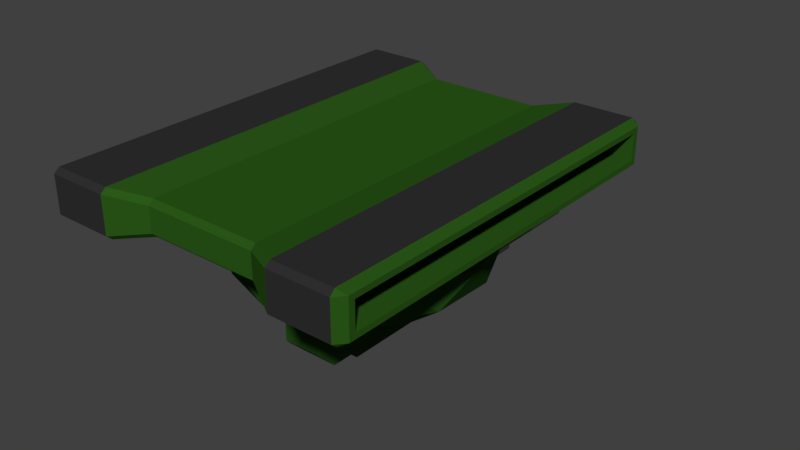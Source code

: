 # Source: Tank.blend  (saved by Blender 2.78.0; exported with 4.5.12 LTS)
import bpy
from mathutils import Matrix  # noqa: F401  (used for matrix-valued properties, if any)

bpy.ops.wm.read_factory_settings(use_empty=True)
scene = bpy.context.scene
scene.name = 'Scene'

# ---- collections
col_collection_1 = bpy.data.collections.new('Collection 1'); scene.collection.children.link(col_collection_1)

# ---- materials (node trees are filled in below, after node groups)
mat_material = bpy.data.materials.new('Material')
mat_material.alpha_threshold = 0.0
mat_material.use_transparent_shadow = False
mat_material.diffuse_color = (0.02391, 0.0985, 0.009336, 1.0)
mat_material.roughness = 0.5
mat_material_001 = bpy.data.materials.new('Material.001')
mat_material_001.alpha_threshold = 0.0
mat_material_001.use_transparent_shadow = False
mat_material_001.diffuse_color = (0.0291, 0.0291, 0.0291, 1.0)
mat_material_001.specular_color = (0.08353, 0.08353, 0.08353)
mat_material_001.roughness = 0.5
mat_material_002 = bpy.data.materials.new('Material.002')
mat_material_002.alpha_threshold = 0.0
mat_material_002.use_transparent_shadow = False
mat_material_002.diffuse_color = (0.3757, 0.3757, 0.3757, 1.0)
mat_material_002.roughness = 0.5
mat_material_002.specular_intensity = 1.0
mat_material_003 = bpy.data.materials.new('Material.003')
mat_material_003.alpha_threshold = 0.0
mat_material_003.use_transparent_shadow = False
mat_material_003.diffuse_color = (0.01737, 0.06997, 0.01008, 1.0)
mat_material_003.roughness = 0.5

# ---- material node trees

# ---- world
world_world = bpy.data.worlds.new('World'); scene.world = world_world
world_world.color = (0.05088, 0.05088, 0.05088)
world_world.use_sun_shadow = False
world_world.sun_shadow_jitter_overblur = 0.0
world_world.cycles.sampling_method = 'MANUAL'

# ---- meshes
me_cube_001 = bpy.data.meshes.new('Cube.001')
me_cube_001.from_pydata([(-0.4948, 0.2029, 0.8747), (-0.4948, -0.06861, 0.8747), (0.4948, 0.2029, 0.8747), (0.4948, -0.06861, 0.8747), (-0.4948, 0.2029, -0.8747), (-0.4948, -0.06861, -0.8747), (0.4948, 0.2029, -0.8747), (0.4948, -0.06861, -0.8747), (0.2974, 0.2029, 0.8747), (0.2974, 0.1751, 0.8991), (-0.2974, 0.1751, 0.8991), (-0.2974, 0.2029, 0.8747), (-0.2974, -0.06861, 0.8747), (-0.2974, -0.04078, 0.8991), (0.2974, -0.04078, 0.8991), (0.2974, -0.06861, 0.8747), (-0.2974, 0.2029, -0.8747), (-0.2974, 0.1751, -0.8991), (0.2974, 0.1751, -0.8991), (0.2974, 0.2029, -0.8747), (0.2974, -0.06861, -0.8747), (0.2974, -0.04078, -0.8991), (-0.2974, -0.04078, -0.8991), (-0.2974, -0.06861, -0.8747), (0.1866, 0.1666, 0.7928), (0.1866, 0.1387, 0.815), (-0.1866, 0.1387, 0.815), (-0.1866, 0.1666, 0.7928), (-0.1866, -0.03227, 0.7928), (-0.1866, -0.004434, 0.815), (0.1866, -0.004434, 0.815), (0.1866, -0.03227, 0.7928), (-0.1866, 0.1666, -0.7928), (-0.1866, 0.1387, -0.815), (0.1866, 0.1387, -0.815), (0.1866, 0.1666, -0.7928), (0.1866, -0.03227, -0.7928), (0.1866, -0.004434, -0.815), (-0.1866, -0.004434, -0.815), (-0.1866, -0.03227, -0.7928), (-0.5219, 0.144, 0.8289), (-0.4965, 0.1751, 0.8991), (-0.495, 0.2026, 0.8749), (-0.4965, -0.04078, 0.8991), (-0.5219, -0.009675, 0.8289), (-0.495, -0.06833, 0.8749), (0.4965, 0.1751, 0.8991), (0.5219, 0.144, 0.8289), (0.495, 0.2026, 0.8749), (0.5219, -0.009675, 0.8289), (0.4965, -0.04078, 0.8991), (0.495, -0.06833, 0.8749), (-0.4965, 0.1751, -0.8991), (-0.5219, 0.144, -0.8289), (-0.495, 0.2026, -0.8749), (-0.5219, -0.009675, -0.8289), (-0.4965, -0.04078, -0.8991), (-0.495, -0.06833, -0.8749), (0.5219, 0.144, -0.8289), (0.4965, 0.1751, -0.8991), (0.495, 0.2026, -0.8749), (0.4965, -0.04078, -0.8991), (0.5219, -0.009675, -0.8289), (0.495, -0.06833, -0.8749), (-0.5219, 0.1751, 0.8569), (-0.5219, -0.04078, 0.8569), (-0.5219, -0.04078, -0.8569), (-0.5219, 0.1751, -0.8569), (0.5219, -0.04078, 0.8569), (0.5219, 0.1751, 0.8569), (0.5219, 0.1751, -0.8569), (0.5219, -0.04078, -0.8569), (-0.3535, 0.144, 0.8289), (-0.3535, -0.009675, 0.8289), (-0.3535, -0.009675, -0.8289), (-0.3535, 0.144, -0.8289), (0.3535, -0.009675, 0.8289), (0.3535, 0.144, 0.8289), (0.3535, 0.144, -0.8289), (0.3535, -0.009675, -0.8289)], [], [(7, 3, 15, 20), (2, 6, 19, 8), (7, 20, 21, 61, 63), (23, 12, 1, 5), (1, 12, 13, 43, 45), (3, 7, 63, 71, 68, 51), (23, 5, 57, 56, 22), (20, 15, 31, 36), (44, 40, 72, 73), (10, 13, 29, 26), (8, 19, 35, 24), (18, 21, 37, 34), (41, 43, 13, 10), (27, 32, 16, 11), (39, 28, 12, 23), (24, 35, 32, 27), (26, 29, 30, 25), (25, 30, 14, 9), (36, 31, 28, 39), (33, 38, 22, 17), (34, 37, 38, 33), (47, 49, 76, 77), (4, 16, 17, 52, 54), (9, 14, 50, 46), (15, 3, 51, 50, 14), (59, 61, 21, 18), (19, 6, 60, 59, 18), (11, 0, 42, 41, 10), (2, 8, 9, 46, 48), (6, 2, 48, 69, 70, 60), (27, 11, 10, 26), (5, 1, 45, 65, 66, 57), (31, 15, 14, 30), (17, 22, 56, 52), (35, 19, 18, 34), (39, 23, 22, 38), (8, 24, 25, 9), (24, 27, 26, 25), (12, 28, 29, 13), (28, 31, 30, 29), (16, 32, 33, 17), (32, 35, 34, 33), (20, 36, 37, 21), (36, 39, 38, 37), (11, 16, 4, 0), (64, 41, 42), (43, 65, 45), (46, 69, 48), (68, 50, 51), (52, 67, 54), (66, 56, 57), (70, 59, 60), (61, 71, 63), (64, 65, 43, 41), (52, 56, 66, 67), (46, 50, 68, 69), (61, 59, 70, 71), (0, 4, 54, 67, 64, 42), (40, 44, 65, 64), (55, 53, 67, 66), (49, 47, 69, 68), (58, 62, 71, 70), (53, 40, 64, 67), (44, 55, 66, 65), (47, 58, 70, 69), (62, 49, 68, 71), (77, 76, 79, 78), (75, 74, 73, 72), (49, 62, 79, 76), (55, 44, 73, 74), (62, 58, 78, 79), (53, 55, 74, 75), (58, 47, 77, 78), (40, 53, 75, 72)])
me_cube_001.polygons.foreach_set('material_index', [1, 1, 1, 1, 1, 0, 1, 0, 0, 0, 0, 0, 1, 0, 0, 0, 0, 0, 0, 0, 0, 0, 1, 1, 1, 1, 1, 1, 1, 0, 0, 0, 0, 1, 0, 0, 0, 0, 0, 0, 0, 0, 0, 0, 1, 0, 0, 0, 0, 0, 0, 0, 0, 0, 0, 0, 0, 0, 0, 0, 0, 0, 0, 0, 0, 0, 0, 0, 0, 0, 0, 0, 0, 0])
me_cube_001.materials.append(mat_material)
me_cube_001.materials.append(mat_material_001)
me_cube_001.use_remesh_preserve_volume = False
me_cube_001.use_remesh_preserve_attributes = False
me_cube_001.use_mirror_vertex_groups = False
me_cube_001.update()
me_icosphere = bpy.data.meshes.new('Icosphere')
me_icosphere.from_pydata([(0.7394, 0.1942, 0.3063), (0.8204, 0.237, 0.3398), (0.7776, 0.3351, 0.3221), (0.8204, 0.2923, 0.3398), (0.7394, 0.1942, -0.3063), (0.8204, 0.237, -0.3398), (0.7776, 0.3351, -0.3221), (0.8204, 0.2923, -0.3398), (0.3063, 0.1942, -0.7394), (0.3398, 0.237, -0.8204), (0.3221, 0.3351, -0.7776), (0.3398, 0.2923, -0.8204), (-0.3063, 0.1942, -0.7394), (-0.3398, 0.237, -0.8204), (-0.3221, 0.3351, -0.7776), (-0.3398, 0.2923, -0.8204), (-0.7394, 0.1942, -0.3063), (-0.8204, 0.237, -0.3398), (-0.7776, 0.3351, -0.3221), (-0.8204, 0.2923, -0.3398), (-0.7394, 0.1942, 0.3063), (-0.8204, 0.237, 0.3398), (-0.7776, 0.3351, 0.3221), (-0.8204, 0.2923, 0.3398), (-0.3063, 0.1942, 0.7394), (-0.3398, 0.237, 0.8204), (-0.3221, 0.3351, 0.7776), (-0.3398, 0.2923, 0.8204), (0.3063, 0.1942, 0.7394), (0.3398, 0.237, 0.8204), (0.3221, 0.3351, 0.7776), (0.3398, 0.2923, 0.8204), (0.7776, 0.1942, -0.3221), (0.7776, 0.1942, 0.3221), (0.3221, 0.1942, -0.7776), (-0.3221, 0.1942, -0.7776), (-0.7776, 0.1942, -0.3221), (-0.7776, 0.1942, 0.3221), (-0.3221, 0.1942, 0.7776), (0.3221, 0.1942, 0.7776), (0.7394, 0.2132, -0.3063), (0.7394, 0.2132, 0.3063), (0.3063, 0.2132, -0.7394), (-0.3063, 0.2132, -0.7394), (-0.7394, 0.2132, -0.3063), (-0.7394, 0.2132, 0.3063), (-0.3063, 0.2132, 0.7394), (0.3063, 0.2132, 0.7394), (-0.1134, 1.042, -0.3553), (0.1136, 1.042, -0.3553), (-0.1094, 0.5736, -0.4761), (-0.2342, 0.5736, -0.3513), (0.2344, 0.5736, -0.3513), (0.1096, 0.5736, -0.4761), (-0.2342, 0.9214, -0.3513), (-0.1094, 0.9214, -0.4761), (-0.1622, 0.9934, -0.4041), (0.1096, 0.9214, -0.4761), (0.2344, 0.9214, -0.3513), (0.1624, 0.9934, -0.4041), (-0.05295, 1.064, 0.494), (0.05315, 1.064, 0.494), (0.1282, 0.9888, 0.494), (0.1282, 0.8827, 0.494), (0.05315, 0.8077, 0.494), (-0.05295, 0.8077, 0.494), (-0.128, 0.8827, 0.494), (-0.128, 0.9888, 0.494), (-0.05311, 1.064, -0.1986), (-0.07599, 1.119, -0.1433), (0.05331, 1.064, -0.1986), (0.07619, 1.119, -0.1433), (0.1286, 0.989, -0.1986), (0.1838, 1.012, -0.1433), (0.1286, 0.8825, -0.1986), (0.1838, 0.8597, -0.1433), (0.05331, 0.8073, -0.1986), (0.07619, 0.7521, -0.1433), (-0.05311, 0.8073, -0.1986), (-0.07599, 0.7521, -0.1433), (-0.1284, 0.8825, -0.1986), (-0.1836, 0.8597, -0.1433), (-0.1284, 0.989, -0.1986), (-0.1836, 1.012, -0.1433), (-0.04519, 1.045, 1.206), (0.04539, 1.045, 1.206), (0.1094, 0.981, 1.206), (0.1094, 0.8905, 1.206), (0.04539, 0.8264, 1.206), (-0.04519, 0.8264, 1.206), (-0.1092, 0.8905, 1.206), (-0.1092, 0.981, 1.206), (-0.03634, 1.024, 1.798), (0.03654, 1.024, 1.798), (0.08806, 0.9722, 1.798), (0.08806, 0.8993, 1.798), (0.03654, 0.8478, 1.798), (-0.03634, 0.8478, 1.798), (-0.08786, 0.8993, 1.798), (-0.08786, 0.9722, 1.798), (-0.03633, 1.024, -0.1321), (0.03654, 1.024, -0.1321), (0.08806, 0.9722, -0.1321), (0.08806, 0.8993, -0.1321), (0.03654, 0.8478, -0.1321), (-0.03633, 0.8478, -0.1321), (-0.08786, 0.8993, -0.1321), (-0.08786, 0.9722, -0.1321), (-0.0404, 1.034, 1.798), (-0.04519, 1.045, 1.786), (0.04539, 1.045, 1.786), (0.0406, 1.034, 1.798), (0.1094, 0.981, 1.786), (0.09788, 0.9762, 1.798), (0.1094, 0.8905, 1.786), (0.09788, 0.8952, 1.798), (0.04539, 0.8264, 1.786), (0.0406, 0.838, 1.798), (-0.04519, 0.8264, 1.786), (-0.0404, 0.838, 1.798), (-0.1092, 0.8905, 1.786), (-0.09767, 0.8952, 1.798), (-0.1092, 0.981, 1.786), (-0.09767, 0.9762, 1.798), (-0.04875, 1.054, 1.206), (-0.05295, 1.064, 1.196), (0.05315, 1.064, 1.196), (0.04895, 1.054, 1.206), (0.1282, 0.9888, 1.196), (0.118, 0.9846, 1.206), (0.1282, 0.8827, 1.196), (0.118, 0.8869, 1.206), (0.05315, 0.8077, 1.196), (0.04895, 0.8178, 1.206), (-0.05295, 0.8077, 1.196), (-0.04875, 0.8178, 1.206), (-0.128, 0.8827, 1.196), (-0.1178, 0.8869, 1.206), (-0.128, 0.9888, 1.196), (-0.1178, 0.9846, 1.206), (-0.06352, 1.089, 0.494), (-0.07599, 1.119, 0.4639), (0.07619, 1.119, 0.4639), (0.06372, 1.089, 0.494), (0.1838, 1.012, 0.4639), (0.1537, 0.9994, 0.494), (0.1838, 0.8597, 0.4639), (0.1537, 0.8721, 0.494), (0.07619, 0.7521, 0.4639), (0.06372, 0.7822, 0.494), (-0.07599, 0.7521, 0.4639), (-0.06352, 0.7822, 0.494), (-0.1836, 0.8597, 0.4639), (-0.1535, 0.8721, 0.494), (-0.1836, 1.012, 0.4639), (-0.1535, 0.9994, 0.494), (-0.2342, 0.5736, -0.03543), (-0.2063, 0.6015, -0.007474), (0.2065, 0.6015, -0.007474), (0.2344, 0.5736, -0.03543), (-0.2063, 0.9098, -0.007474), (-0.2342, 0.9214, -0.03543), (-0.1018, 1.014, -0.007474), (-0.1134, 1.042, -0.03543), (0.102, 1.014, -0.007474), (0.1136, 1.042, -0.03543), (0.2344, 0.9214, -0.03543), (0.2065, 0.9098, -0.007474), (-0.1027, 0.3499, 0.4059), (0.1029, 0.3499, 0.4059), (0.1672, 0.83, 0.4059), (-0.167, 0.83, 0.4059), (0.1029, 0.3499, -0.4054), (-0.1027, 0.3499, -0.4054), (-0.6841, 0.5574, -0.2221), (-0.4228, 0.5574, 0.5823), (0.4229, 0.5574, 0.5823), (0.6843, 0.5574, -0.2221), (8.124e-05, 0.5574, -0.7192), (-0.167, 0.83, -0.4054), (0.1672, 0.83, -0.4054), (0.3084, 0.83, 0.4059), (0.3084, 0.3499, 0.4059), (-0.3082, 0.83, 0.4059), (-0.3082, 0.3499, 0.4059), (-0.4021, 0.6016, -0.5533), (-0.6506, 0.6016, 0.2117), (8.106e-05, 0.6016, 0.6844), (0.6508, 0.6016, 0.2117), (0.4023, 0.6016, -0.5533), (-0.2228, 0.8421, -0.07221), (8.125e-05, 0.7848, -0.4226), (-0.1377, 0.8421, 0.1899), (0.1379, 0.8421, 0.1899), (0.223, 0.8421, -0.07221), (-0.167, 0.9028, 0.4059), (0.1672, 0.9028, 0.4059), (0.08037, 0.3499, 0.4059), (-0.08017, 0.3499, 0.4059), (-0.1304, 0.83, 0.4059), (0.1306, 0.83, 0.4059), (-0.08017, 0.3499, -0.4054), (0.08037, 0.3499, -0.4054), (0.1306, 0.83, -0.4054), (-0.1304, 0.83, -0.4054), (0.1306, 0.9028, 0.4059), (-0.1304, 0.9028, 0.4059), (8.119e-05, 0.8421, -0.2342), (0.4023, 0.7848, -0.1305), (0.2486, 0.7848, 0.3423), (-0.2485, 0.7848, 0.3423), (-0.4021, 0.7848, -0.1305), (0.1029, 0.3499, -0.3667), (-0.1027, 0.3499, -0.3667), (0.3084, 0.83, -0.3667), (0.3084, 0.3499, -0.3667), (-0.3082, 0.83, -0.3667), (-0.3082, 0.3499, -0.3667), (-0.167, 0.9028, -0.3667), (0.1672, 0.9028, -0.3667), (-0.08017, 0.3499, -0.3667), (0.08037, 0.3499, -0.3667), (0.1306, 0.83, -0.3588), (-0.1304, 0.83, -0.3588), (0.1306, 0.9028, -0.3667), (-0.1304, 0.9028, -0.3667), (0.3084, 0.83, -0.3871), (0.2863, 0.83, -0.4054), (0.3084, 0.3499, -0.3871), (0.2883, 0.3499, -0.4054), (-0.2861, 0.83, -0.4054), (-0.3082, 0.83, -0.3871), (-0.2881, 0.3499, -0.4054), (-0.3082, 0.3499, -0.3871), (-0.167, 0.8842, -0.4054), (-0.167, 0.9028, -0.3871), (0.1672, 0.9028, -0.3871), (0.1672, 0.8842, -0.4054), (-0.1304, 0.9028, -0.3871), (-0.1304, 0.8842, -0.4054), (-0.1121, 0.9028, -0.4054), (0.1306, 0.8842, -0.4054), (0.1306, 0.9028, -0.3871), (0.1123, 0.9028, -0.4054), (-0.224, 0.3053, -0.6893), (-0.2236, 0.3851, -0.7313), (0.2241, 0.3053, -0.6893), (0.2222, 0.3821, -0.7334), (-0.7249, 0.3053, 0.0002194), (-0.7665, 0.3818, -0.01546), (-0.5865, 0.3053, -0.4259), (-0.6264, 0.3843, -0.4394), (-0.224, 0.3053, 0.6897), (-0.2522, 0.3813, 0.7245), (-0.5865, 0.3053, 0.4264), (-0.613, 0.3829, 0.4594), (0.5866, 0.3053, 0.4264), (0.6134, 0.3827, 0.4593), (0.2241, 0.3053, 0.6897), (0.2504, 0.3788, 0.7264), (0.5866, 0.3053, -0.4259), (0.6263, 0.383, -0.4408), (0.7251, 0.3053, 0.0002196), (0.7669, 0.3813, -0.01581)], [], [(29, 1, 3, 31), (9, 13, 15, 11), (13, 17, 19, 15), (17, 21, 23, 19), (21, 25, 27, 23), (25, 29, 31, 27), (5, 9, 11, 7), (6, 10, 14, 18, 22, 26, 30, 2), (1, 5, 7, 3), (1, 33, 32, 5), (7, 6, 2, 3), (5, 32, 34, 9), (11, 10, 6, 7), (9, 34, 35, 13), (15, 14, 10, 11), (13, 35, 36, 17), (19, 18, 14, 15), (17, 36, 37, 21), (23, 22, 18, 19), (21, 37, 38, 25), (27, 26, 22, 23), (25, 38, 39, 29), (31, 30, 26, 27), (29, 39, 33, 1), (3, 2, 30, 31), (8, 42, 43, 12), (4, 32, 33, 0), (8, 34, 32, 4), (12, 35, 34, 8), (16, 36, 35, 12), (20, 37, 36, 16), (24, 38, 37, 20), (28, 39, 38, 24), (0, 33, 39, 28), (41, 47, 46, 45, 44, 43, 42, 40), (0, 41, 40, 4), (28, 47, 41, 0), (20, 45, 46, 24), (12, 43, 44, 16), (4, 40, 42, 8), (24, 46, 47, 28), (16, 44, 45, 20), (165, 166, 58, 59, 49), (157, 158, 167, 164, 162, 160), (51, 156, 161, 54), (159, 52, 58, 166), (49, 48, 163, 165), (49, 59, 57, 55, 56, 48), (48, 56, 54, 161, 163), (54, 56, 55), (57, 59, 58), (50, 51, 54, 55), (57, 58, 52, 53), (53, 50, 55, 57), (141, 142, 71, 69), (64, 149, 147, 63), (65, 151, 149, 64), (66, 153, 151, 65), (67, 155, 153, 66), (63, 147, 145, 62), (70, 72, 74, 76, 78, 80, 82, 68), (60, 125, 126, 61), (71, 70, 68, 69), (73, 72, 70, 71), (75, 74, 72, 73), (77, 76, 74, 75), (79, 78, 76, 77), (81, 80, 78, 79), (83, 82, 80, 81), (69, 68, 82, 83), (60, 140, 155, 67), (154, 141, 69, 83), (142, 144, 73, 71), (144, 146, 75, 73), (146, 148, 77, 75), (148, 150, 79, 77), (150, 152, 81, 79), (152, 154, 83, 81), (62, 145, 143, 61), (91, 139, 137, 90), (89, 135, 133, 88), (87, 131, 129, 86), (90, 137, 135, 89), (88, 133, 131, 87), (84, 124, 139, 91), (67, 138, 125, 60), (61, 126, 128, 62), (62, 128, 130, 63), (63, 130, 132, 64), (64, 132, 134, 65), (65, 134, 136, 66), (66, 136, 138, 67), (86, 129, 127, 85), (92, 100, 101, 93), (98, 121, 119, 97), (96, 117, 115, 95), (92, 108, 123, 99), (84, 109, 110, 85), (99, 123, 121, 98), (97, 119, 117, 96), (95, 115, 113, 94), (91, 122, 109, 84), (85, 110, 112, 86), (86, 112, 114, 87), (87, 114, 116, 88), (88, 116, 118, 89), (89, 118, 120, 90), (90, 120, 122, 91), (94, 113, 111, 93), (100, 107, 106, 105, 104, 103, 102, 101), (99, 107, 100, 92), (97, 105, 106, 98), (95, 103, 104, 96), (93, 101, 102, 94), (98, 106, 107, 99), (96, 104, 105, 97), (94, 102, 103, 95), (109, 108, 111, 110), (110, 111, 113, 112), (112, 113, 115, 114), (114, 115, 117, 116), (116, 117, 119, 118), (118, 119, 121, 120), (120, 121, 123, 122), (122, 123, 108, 109), (93, 111, 108, 92), (125, 124, 127, 126), (126, 127, 129, 128), (128, 129, 131, 130), (130, 131, 133, 132), (132, 133, 135, 134), (134, 135, 137, 136), (136, 137, 139, 138), (138, 139, 124, 125), (85, 127, 124, 84), (141, 140, 143, 142), (142, 143, 145, 144), (144, 145, 147, 146), (146, 147, 149, 148), (148, 149, 151, 150), (150, 151, 153, 152), (152, 153, 155, 154), (154, 155, 140, 141), (61, 143, 140, 60), (159, 158, 157, 156), (167, 166, 165, 164), (162, 163, 161, 160), (160, 161, 156, 157), (163, 162, 164, 165), (166, 167, 158, 159), (159, 156, 51, 50, 53, 52), (174, 211, 185), (175, 210, 186), (176, 209, 187), (177, 208, 188), (178, 191, 189), (191, 208, 189), (189, 208, 177), (208, 209, 188), (188, 209, 176), (209, 210, 187), (187, 210, 175), (210, 211, 186), (186, 211, 174), (211, 191, 185), (185, 191, 178), (247, 189, 261), (249, 186, 174), (261, 177, 263), (257, 176, 259), (263, 188, 257), (261, 189, 177), (253, 175, 255), (259, 187, 253), (257, 188, 176), (249, 174, 251), (255, 186, 249), (253, 187, 175), (245, 178, 247), (246, 260, 262, 256, 258, 252, 254, 248, 250, 244), (263, 177, 188), (259, 176, 187), (255, 175, 186), (251, 174, 185), (247, 178, 189), (223, 225, 206, 199), (171, 195, 183), (221, 202, 172, 212), (179, 234, 239, 204), (201, 173, 179, 204), (215, 228, 226, 214), (197, 169, 170, 200), (184, 168, 171, 183), (181, 196, 170), (230, 234, 179), (218, 235, 231, 216), (214, 226, 236, 219), (169, 182, 181, 170), (217, 184, 183, 216), (251, 185, 245), (180, 237, 227), (233, 217, 216, 231), (173, 232, 230, 179), (212, 172, 229, 228, 215), (168, 198, 199, 171), (198, 197, 200, 199), (172, 202, 203, 180), (202, 201, 204, 203), (213, 173, 201, 220), (220, 201, 202, 221), (225, 224, 242, 243, 240, 238), (204, 239, 240, 243, 241, 203), (219, 236, 242, 224), (203, 241, 237, 180), (170, 196, 205, 200), (199, 206, 195, 171), (225, 238, 235, 218), (224, 225, 223, 222), (194, 208, 191, 207), (193, 209, 208, 194), (192, 210, 209, 193), (190, 211, 210, 192), (207, 191, 211, 190), (200, 205, 224, 222), (196, 219, 224, 205), (206, 225, 218, 195), (200, 222, 223, 199), (198, 220, 221, 197), (168, 213, 220, 198), (195, 218, 216, 183), (181, 214, 219, 196), (217, 233, 232, 173, 213), (182, 215, 214, 181), (169, 212, 215, 182), (184, 217, 213, 168), (197, 221, 212, 169), (238, 240, 239), (241, 243, 242), (227, 226, 228, 229), (232, 233, 231, 230), (226, 227, 237, 236), (235, 234, 230, 231), (238, 239, 234, 235), (236, 237, 241, 242), (229, 172, 180, 227), (246, 247, 261, 260), (262, 263, 257, 256), (258, 259, 253, 252), (254, 255, 249, 248), (250, 251, 245, 244), (260, 261, 263, 262), (256, 257, 259, 258), (252, 253, 255, 254), (248, 249, 251, 250), (244, 245, 247, 246), (245, 185, 178)])
me_icosphere.polygons.foreach_set('material_index', [1, 1, 1, 1, 1, 1, 1, 1, 1, 1, 1, 1, 1, 1, 1, 1, 1, 1, 1, 1, 1, 1, 1, 1, 1, 1, 1, 1, 1, 1, 1, 1, 1, 1, 1, 1, 1, 1, 1, 1, 1, 1, 1, 1, 1, 1, 1, 1, 1, 1, 1, 1, 1, 1, 1, 1, 1, 1, 1, 1, 1, 0, 1, 1, 1, 1, 1, 1, 1, 1, 1, 1, 1, 1, 1, 1, 1, 1, 1, 0, 0, 0, 0, 0, 0, 0, 0, 0, 0, 0, 0, 0, 0, 0, 0, 0, 0, 0, 0, 0, 0, 0, 0, 0, 0, 0, 0, 0, 0, 0, 0, 0, 0, 0, 0, 0, 0, 0, 0, 0, 0, 0, 0, 0, 0, 0, 0, 0, 0, 0, 0, 0, 0, 0, 0, 1, 1, 1, 1, 1, 1, 1, 1, 1, 1, 1, 1, 1, 1, 1, 1, 1, 1, 1, 1, 1, 1, 1, 1, 1, 1, 1, 1, 1, 1, 1, 1, 1, 1, 1, 1, 1, 1, 1, 1, 1, 1, 1, 1, 1, 1, 1, 1, 1, 1, 1, 1, 1, 1, 1, 1, 1, 1, 1, 1, 1, 1, 1, 1, 1, 1, 1, 1, 1, 1, 1, 1, 1, 1, 1, 1, 1, 1, 1, 1, 1, 1, 1, 1, 1, 1, 1, 1, 1, 1, 1, 1, 1, 1, 1, 1, 1, 1, 1, 1, 1, 1, 1, 1, 1, 1, 1, 1, 1, 1, 1, 1, 1, 1, 1, 1, 1, 1, 1, 1, 1])
me_icosphere.materials.append(mat_material_002)
me_icosphere.materials.append(mat_material_003)
me_icosphere.use_remesh_preserve_volume = False
me_icosphere.use_remesh_preserve_attributes = False
me_icosphere.use_mirror_vertex_groups = False
me_icosphere.update()

# ---- objects
ob_cube_001 = bpy.data.objects.new('Cube.001', me_cube_001)
ob_icosphere = bpy.data.objects.new('Icosphere', me_icosphere)

# ---- transforms, parenting, visibility, modifiers, constraints
ob_cube_001.location = (0.0, 0.0, 0.0)
ob_cube_001.rotation_euler = (-1.571, -0.0, 0.0)
ob_cube_001.scale = (1.796, 1.0, 1.313)
ob_cube_001.lineart.crease_threshold = 0.0
ob_icosphere.location = (0.0, 0.0, 0.0)
ob_icosphere.rotation_euler = (-1.571, -0.0, 0.0)
ob_icosphere.lineart.crease_threshold = 0.0

# ---- collection membership
col_collection_1.objects.link(ob_cube_001)
col_collection_1.objects.link(ob_icosphere)

# ---- scene / render settings (as saved in the file)
scene.frame_start = 1; scene.frame_end = 250; scene.frame_set(0)
scene.render.engine = 'BLENDER_EEVEE_NEXT'
scene.render.image_settings.color_depth = '16'
scene.render.dither_intensity = 0.0
scene.render.film_transparent = True
scene.cycles.use_denoising = False
scene.cycles.samples = 128
scene.cycles.sampling_pattern = 'TABULATED_SOBOL'
scene.cycles.light_sampling_threshold = 0.0
scene.cycles.use_adaptive_sampling = False
scene.cycles.use_light_tree = False
scene.cycles.blur_glossy = 0.0
scene.cycles.sample_clamp_indirect = 0.0
scene.view_settings.view_transform = 'Standard'
bpy.context.view_layer.update()

# ---- added for rendering (the .blend has no active camera and no usable light): camera, sun
cam_auto = bpy.data.cameras.new('AutoCamera')
cam_auto.lens = 50.0
cam_auto.sensor_width = 36.0
cam_auto.clip_end = 1000.0
ob_auto_camera = bpy.data.objects.new('AutoCamera', cam_auto)
scene.collection.objects.link(ob_auto_camera)
ob_auto_camera.location = (3.43665, -3.81517, 2.22391)
ob_auto_camera.rotation_euler = (1.09748, -7.21219e-08, 0.694738)
scene.camera = ob_auto_camera
light_auto_sun = bpy.data.lights.new('AutoSun', 'SUN')
light_auto_sun.energy = 3.0
light_auto_sun.angle = 0.0523599
ob_auto_sun = bpy.data.objects.new('AutoSun', light_auto_sun)
scene.collection.objects.link(ob_auto_sun)
ob_auto_sun.rotation_euler = (0.872665, 0.174533, 0.523599)
bpy.context.view_layer.update()
